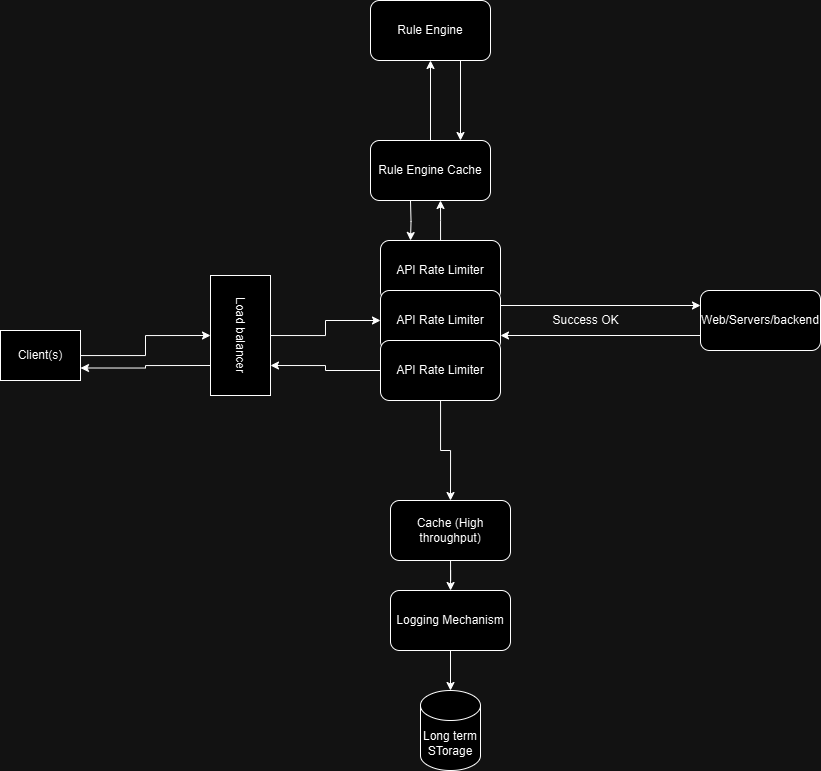

The diagram above was exported from draw.io. Its source (the exported page's mxGraphModel, read from the mxfile embedded in the PNG):
<mxGraphModel dx="1767" dy="654" grid="1" gridSize="10" guides="1" tooltips="1" connect="1" arrows="1" fold="1" page="1" pageScale="1" pageWidth="850" pageHeight="1100" math="0" shadow="0">
  <root>
    <mxCell id="0" />
    <mxCell id="1" parent="0" />
    <mxCell id="JhSBl4Ctb37i-8C164pD-2" style="edgeStyle=orthogonalEdgeStyle;rounded=0;orthogonalLoop=1;jettySize=auto;html=1;entryX=0.5;entryY=1;entryDx=0;entryDy=0;" edge="1" parent="1" source="JhSBl4Ctb37i-8C164pD-1" target="JhSBl4Ctb37i-8C164pD-7">
      <mxGeometry relative="1" as="geometry">
        <mxPoint x="210" y="290" as="targetPoint" />
      </mxGeometry>
    </mxCell>
    <mxCell id="JhSBl4Ctb37i-8C164pD-1" value="Client(s)" style="rounded=0;whiteSpace=wrap;html=1;" vertex="1" parent="1">
      <mxGeometry y="400" width="80" height="50" as="geometry" />
    </mxCell>
    <mxCell id="JhSBl4Ctb37i-8C164pD-13" value="" style="edgeStyle=orthogonalEdgeStyle;rounded=0;orthogonalLoop=1;jettySize=auto;html=1;" edge="1" parent="1" source="JhSBl4Ctb37i-8C164pD-4">
      <mxGeometry relative="1" as="geometry">
        <mxPoint x="440" y="270" as="targetPoint" />
      </mxGeometry>
    </mxCell>
    <mxCell id="JhSBl4Ctb37i-8C164pD-4" value="API Rate Limiter" style="rounded=1;whiteSpace=wrap;html=1;" vertex="1" parent="1">
      <mxGeometry x="380" y="310" width="120" height="60" as="geometry" />
    </mxCell>
    <mxCell id="JhSBl4Ctb37i-8C164pD-37" style="edgeStyle=orthogonalEdgeStyle;rounded=0;orthogonalLoop=1;jettySize=auto;html=1;exitX=1;exitY=0.25;exitDx=0;exitDy=0;entryX=0;entryY=0.25;entryDx=0;entryDy=0;" edge="1" parent="1" source="JhSBl4Ctb37i-8C164pD-5" target="JhSBl4Ctb37i-8C164pD-21">
      <mxGeometry relative="1" as="geometry" />
    </mxCell>
    <mxCell id="JhSBl4Ctb37i-8C164pD-5" value="API Rate Limiter" style="rounded=1;whiteSpace=wrap;html=1;" vertex="1" parent="1">
      <mxGeometry x="380" y="360" width="120" height="60" as="geometry" />
    </mxCell>
    <mxCell id="JhSBl4Ctb37i-8C164pD-41" style="edgeStyle=orthogonalEdgeStyle;rounded=0;orthogonalLoop=1;jettySize=auto;html=1;entryX=0.75;entryY=0;entryDx=0;entryDy=0;" edge="1" parent="1" source="JhSBl4Ctb37i-8C164pD-6" target="JhSBl4Ctb37i-8C164pD-7">
      <mxGeometry relative="1" as="geometry" />
    </mxCell>
    <mxCell id="JhSBl4Ctb37i-8C164pD-6" value="API Rate Limiter" style="rounded=1;whiteSpace=wrap;html=1;" vertex="1" parent="1">
      <mxGeometry x="380" y="410" width="120" height="60" as="geometry" />
    </mxCell>
    <mxCell id="JhSBl4Ctb37i-8C164pD-36" style="edgeStyle=orthogonalEdgeStyle;rounded=0;orthogonalLoop=1;jettySize=auto;html=1;exitX=0.75;exitY=1;exitDx=0;exitDy=0;entryX=1;entryY=0.75;entryDx=0;entryDy=0;" edge="1" parent="1" source="JhSBl4Ctb37i-8C164pD-7" target="JhSBl4Ctb37i-8C164pD-1">
      <mxGeometry relative="1" as="geometry" />
    </mxCell>
    <mxCell id="JhSBl4Ctb37i-8C164pD-39" style="edgeStyle=orthogonalEdgeStyle;rounded=0;orthogonalLoop=1;jettySize=auto;html=1;entryX=0;entryY=0.5;entryDx=0;entryDy=0;" edge="1" parent="1" source="JhSBl4Ctb37i-8C164pD-7" target="JhSBl4Ctb37i-8C164pD-5">
      <mxGeometry relative="1" as="geometry" />
    </mxCell>
    <mxCell id="JhSBl4Ctb37i-8C164pD-7" value="Load balancer" style="rounded=0;whiteSpace=wrap;html=1;rotation=90;" vertex="1" parent="1">
      <mxGeometry x="180" y="375" width="120" height="60" as="geometry" />
    </mxCell>
    <mxCell id="JhSBl4Ctb37i-8C164pD-14" style="edgeStyle=orthogonalEdgeStyle;rounded=0;orthogonalLoop=1;jettySize=auto;html=1;exitX=0.25;exitY=1;exitDx=0;exitDy=0;entryX=0.25;entryY=0;entryDx=0;entryDy=0;" edge="1" parent="1" target="JhSBl4Ctb37i-8C164pD-4">
      <mxGeometry relative="1" as="geometry">
        <mxPoint x="410" y="270" as="sourcePoint" />
      </mxGeometry>
    </mxCell>
    <mxCell id="JhSBl4Ctb37i-8C164pD-19" value="" style="edgeStyle=orthogonalEdgeStyle;rounded=0;orthogonalLoop=1;jettySize=auto;html=1;" edge="1" parent="1" source="JhSBl4Ctb37i-8C164pD-12" target="JhSBl4Ctb37i-8C164pD-18">
      <mxGeometry relative="1" as="geometry" />
    </mxCell>
    <mxCell id="JhSBl4Ctb37i-8C164pD-12" value="Rule Engine Cache" style="rounded=1;whiteSpace=wrap;html=1;" vertex="1" parent="1">
      <mxGeometry x="370" y="210" width="120" height="60" as="geometry" />
    </mxCell>
    <mxCell id="JhSBl4Ctb37i-8C164pD-20" style="edgeStyle=orthogonalEdgeStyle;rounded=0;orthogonalLoop=1;jettySize=auto;html=1;exitX=0.75;exitY=1;exitDx=0;exitDy=0;entryX=0.75;entryY=0;entryDx=0;entryDy=0;" edge="1" parent="1" source="JhSBl4Ctb37i-8C164pD-18" target="JhSBl4Ctb37i-8C164pD-12">
      <mxGeometry relative="1" as="geometry" />
    </mxCell>
    <mxCell id="JhSBl4Ctb37i-8C164pD-18" value="Rule Engine" style="whiteSpace=wrap;html=1;rounded=1;" vertex="1" parent="1">
      <mxGeometry x="370" y="70" width="120" height="60" as="geometry" />
    </mxCell>
    <mxCell id="JhSBl4Ctb37i-8C164pD-38" style="edgeStyle=orthogonalEdgeStyle;rounded=0;orthogonalLoop=1;jettySize=auto;html=1;exitX=0;exitY=0.75;exitDx=0;exitDy=0;entryX=1;entryY=0.75;entryDx=0;entryDy=0;" edge="1" parent="1" source="JhSBl4Ctb37i-8C164pD-21" target="JhSBl4Ctb37i-8C164pD-5">
      <mxGeometry relative="1" as="geometry" />
    </mxCell>
    <mxCell id="JhSBl4Ctb37i-8C164pD-21" value="Web/Servers/backend" style="whiteSpace=wrap;html=1;rounded=1;" vertex="1" parent="1">
      <mxGeometry x="700" y="360" width="120" height="60" as="geometry" />
    </mxCell>
    <mxCell id="JhSBl4Ctb37i-8C164pD-27" style="edgeStyle=orthogonalEdgeStyle;rounded=0;orthogonalLoop=1;jettySize=auto;html=1;entryX=0.5;entryY=0;entryDx=0;entryDy=0;entryPerimeter=0;" edge="1" parent="1" source="JhSBl4Ctb37i-8C164pD-6" target="JhSBl4Ctb37i-8C164pD-28">
      <mxGeometry relative="1" as="geometry">
        <mxPoint x="450" y="630" as="targetPoint" />
      </mxGeometry>
    </mxCell>
    <mxCell id="JhSBl4Ctb37i-8C164pD-30" value="" style="edgeStyle=orthogonalEdgeStyle;rounded=0;orthogonalLoop=1;jettySize=auto;html=1;" edge="1" parent="1" source="JhSBl4Ctb37i-8C164pD-28" target="JhSBl4Ctb37i-8C164pD-29">
      <mxGeometry relative="1" as="geometry" />
    </mxCell>
    <mxCell id="JhSBl4Ctb37i-8C164pD-28" value="Cache (High throughput)" style="rounded=1;whiteSpace=wrap;html=1;" vertex="1" parent="1">
      <mxGeometry x="390" y="570" width="120" height="60" as="geometry" />
    </mxCell>
    <mxCell id="JhSBl4Ctb37i-8C164pD-32" style="edgeStyle=orthogonalEdgeStyle;rounded=0;orthogonalLoop=1;jettySize=auto;html=1;" edge="1" parent="1" source="JhSBl4Ctb37i-8C164pD-29" target="JhSBl4Ctb37i-8C164pD-31">
      <mxGeometry relative="1" as="geometry" />
    </mxCell>
    <mxCell id="JhSBl4Ctb37i-8C164pD-29" value="Logging Mechanism" style="rounded=1;whiteSpace=wrap;html=1;" vertex="1" parent="1">
      <mxGeometry x="390" y="660" width="120" height="60" as="geometry" />
    </mxCell>
    <mxCell id="JhSBl4Ctb37i-8C164pD-31" value="Long term STorage" style="shape=cylinder3;whiteSpace=wrap;html=1;boundedLbl=1;backgroundOutline=1;size=15;" vertex="1" parent="1">
      <mxGeometry x="420" y="760" width="60" height="80" as="geometry" />
    </mxCell>
    <mxCell id="JhSBl4Ctb37i-8C164pD-33" value="Success OK" style="text;html=1;align=center;verticalAlign=middle;resizable=0;points=[];autosize=1;strokeColor=none;fillColor=none;" vertex="1" parent="1">
      <mxGeometry x="540" y="375" width="90" height="30" as="geometry" />
    </mxCell>
  </root>
</mxGraphModel>